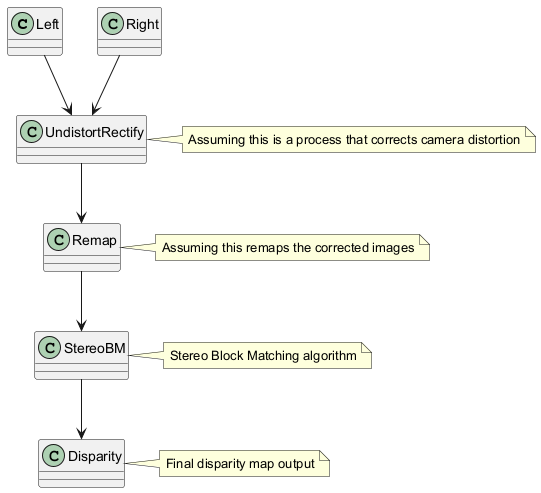

The diagram above was rendered by PlantUML. Its source (embedded in the PNG):
@startuml
class Left {
}

class Right {
}

class UndistortRectify {
}

class Remap {
}

class StereoBM {
}

class Disparity {
}

Left --> UndistortRectify
Right --> UndistortRectify
UndistortRectify --> Remap
Remap --> StereoBM
StereoBM --> Disparity

note right of UndistortRectify: Assuming this is a process that corrects camera distortion
note right of Remap: Assuming this remaps the corrected images
note right of StereoBM: Stereo Block Matching algorithm
note right of Disparity: Final disparity map output
@enduml